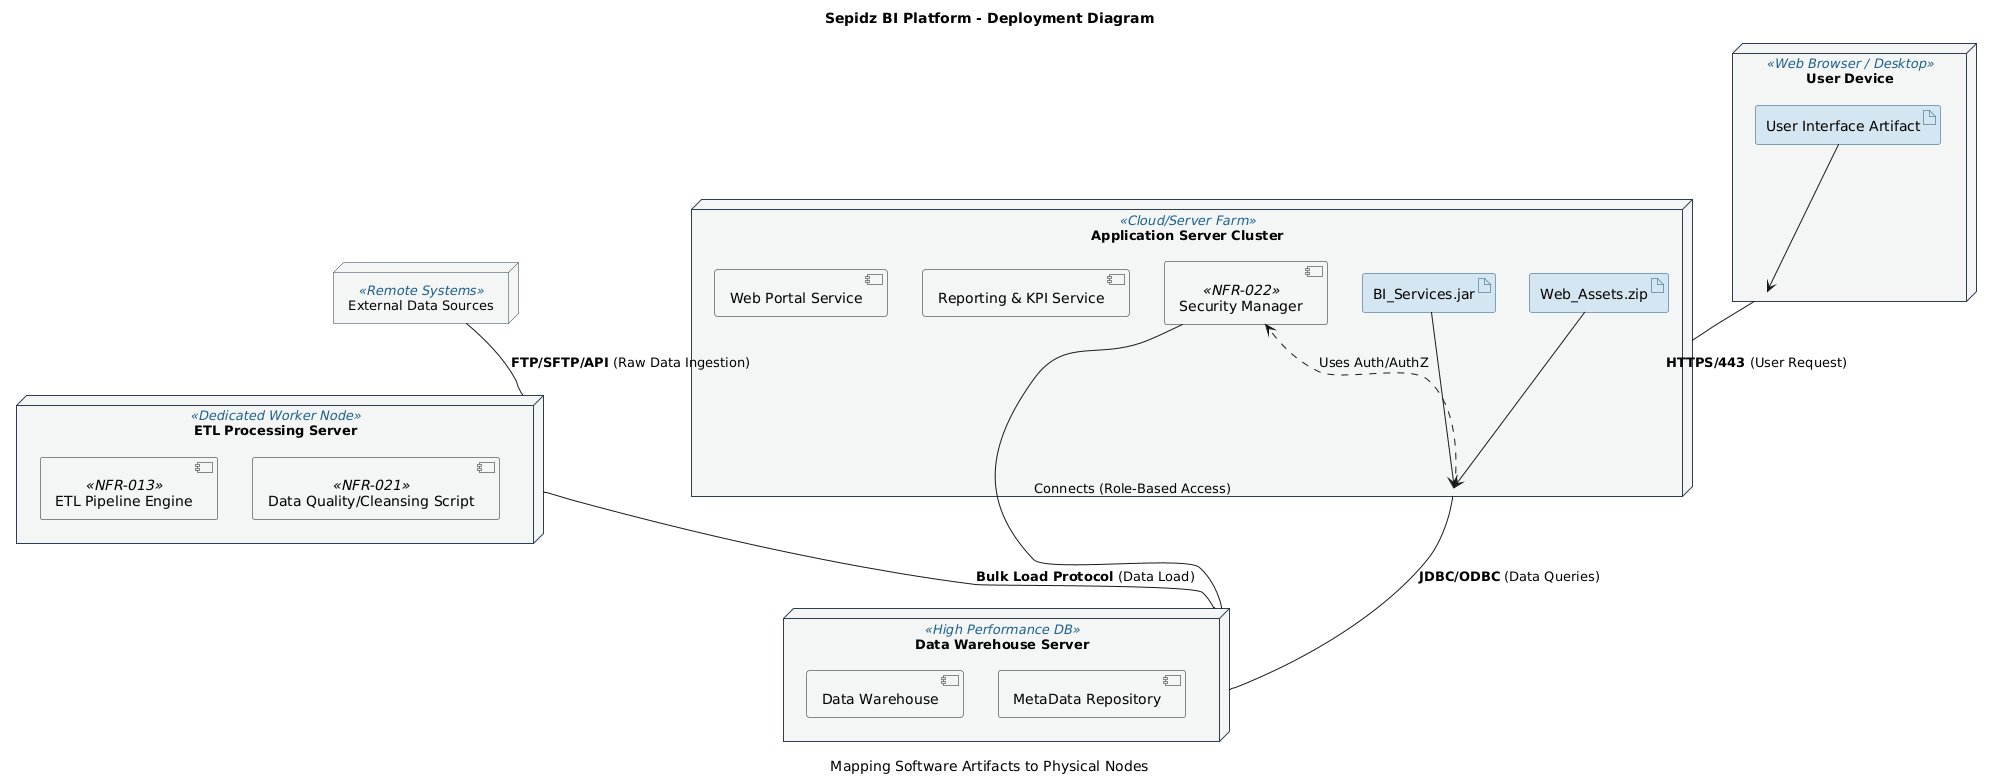

The diagram above was rendered by PlantUML. Its source (embedded in the PNG):
@startuml
' ----------------------------------------------------
' Global Style Configuration (تنظیمات ظاهری)
' ----------------------------------------------------
skinparam style strict
skinparam shadowing false

skinparam node {
    BorderColor #2C3E50
    BackgroundColor #F4F6F6
    FontName Arial
    FontSize 13
    StereotypeFontColor #1F618D
}

skinparam artifact {
    BorderColor #1A5276
    BackgroundColor #D4E6F1
}

title **Sepidz BI Platform - Deployment Diagram**
caption Mapping Software Artifacts to Physical Nodes

' ----------------------------------------------------
' NODES (گرهها/سرورها)
' ----------------------------------------------------

' 1. Client Node (سمت کاربر)
node "User Device" as ClientNode <<Web Browser / Desktop>> {
    artifact "User Interface Artifact" as UIArtifact
}

' 2. Application Server Node (لایه وب و تحلیل)
node "Application Server Cluster" as AppServer <<Cloud/Server Farm>> {
    component [Web Portal Service] as WebSrv
    component [Reporting & KPI Service] as ReportSrv
    component [Security Manager] as SecurityMgr <<NFR-022>>

    ' Deployable artifacts on App Server
    artifact "BI_Services.jar" as BIJar
    artifact "Web_Assets.zip" as WebZip
}

' 3. Data Processing & ETL Server Node (لایه پردازش)
node "ETL Processing Server" as ETLServer <<Dedicated Worker Node>> {
    component [ETL Pipeline Engine] as ETL_Engine <<NFR-013>>
    component [Data Quality/Cleansing Script] as QualityScripts <<NFR-021>>
}

' 4. Database Server Node (لایه داده)
node "Data Warehouse Server" as DBServer <<High Performance DB>> {
    component [Data Warehouse] as DW_Comp
    component [MetaData Repository] as Meta_Comp
}

' ----------------------------------------------------
' COMMUNICATION PATHS (مسیرهای ارتباطی)
' ----------------------------------------------------

' 1. Client to Application Server (HTTP/S)
ClientNode -- AppServer : **HTTPS/443** (User Request)

' 2. Application Server to DB Server (Database Protocol)
AppServer -- DBServer : **JDBC/ODBC** (Data Queries)

' Security Manager connects everywhere for Authentication/Authorization
AppServer ..> SecurityMgr : Uses Auth/AuthZ
SecurityMgr -- DBServer : Connects (Role-Based Access)

' 3. ETL Server to DB Server (Data Loading/Write)
ETLServer -- DBServer : **Bulk Load Protocol** (Data Load)

' 4. ETL Server to External Data Sources (FTP/API/DB)
node "External Data Sources" as EDS <<Remote Systems>>
EDS -- ETLServer : **FTP/SFTP/API** (Raw Data Ingestion)

' ----------------------------------------------------
' ARTIFACT DEPLOYMENT (استقرار آرتیفکتها)
' ----------------------------------------------------
UIArtifact --> ClientNode
BIJar --> AppServer
WebZip --> AppServer
@enduml